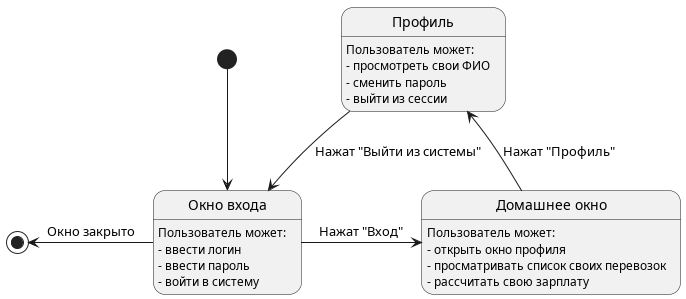

The diagram above was rendered by PlantUML. Its source (embedded in the PNG):
@startuml

state "Окно входа" as login
state "Домашнее окно" as home
state "Профиль" as profile

login : Пользователь может:
login : - ввести логин
login : - ввести пароль
login : - войти в систему

profile : Пользователь может:
profile : - просмотреть свои ФИО
profile : - сменить пароль
profile : - выйти из сессии

home : Пользователь может:
home : - открыть окно профиля
home : - просматривать список своих перевозок
home : - рассчитать свою зарплату

[*] -down-> login
login -right-> home : Нажат "Вход"
home -up-> profile : Нажат "Профиль"
profile --> login : Нажат "Выйти из системы"
login -left-> [*] : Окно закрыто

@enduml